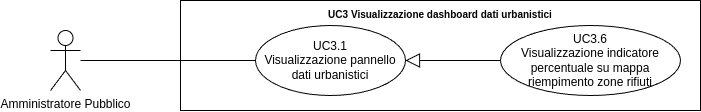

The diagram above was exported from draw.io. Its source (the exported page's mxGraphModel, read from the mxfile embedded in the PNG):
<mxGraphModel dx="21434" dy="754" grid="1" gridSize="10" guides="1" tooltips="1" connect="1" arrows="1" fold="1" page="1" pageScale="1" pageWidth="20000" pageHeight="20000" math="0" shadow="0">
  <root>
    <mxCell id="0" />
    <mxCell id="1" parent="0" />
    <mxCell id="2" value="Amministratore Pubblico" style="shape=umlActor;verticalLabelPosition=bottom;verticalAlign=top;html=1;outlineConnect=0;" vertex="1" parent="1">
      <mxGeometry x="-17290" y="950" width="30" height="60" as="geometry" />
    </mxCell>
    <mxCell id="3" value="&lt;b style=&quot;border-color: var(--border-color); font-size: 10px;&quot;&gt;UC3 Visualizzazione dashboard dati urbanistici&lt;/b&gt;" style="shape=rect;html=1;verticalAlign=top;fontStyle=1;whiteSpace=wrap;align=center;" vertex="1" parent="1">
      <mxGeometry x="-17160" y="920" width="520" height="110" as="geometry" />
    </mxCell>
    <mxCell id="4" value="" style="edgeStyle=none;html=1;endArrow=none;verticalAlign=bottom;rounded=0;" edge="1" source="2" target="6" parent="1">
      <mxGeometry width="160" relative="1" as="geometry">
        <mxPoint x="-17210" y="1025" as="sourcePoint" />
        <mxPoint x="-17085" y="980" as="targetPoint" />
      </mxGeometry>
    </mxCell>
    <mxCell id="5" value="UC3.6&lt;br&gt;Visualizzazione indicatore percentuale su mappa riempimento zone rifiuti" style="ellipse;whiteSpace=wrap;html=1;" vertex="1" parent="1">
      <mxGeometry x="-16840" y="945" width="180" height="70" as="geometry" />
    </mxCell>
    <mxCell id="6" value="UC3.1&lt;br style=&quot;border-color: var(--border-color);&quot;&gt;Visualizzazione pannello dati urbanistici" style="ellipse;whiteSpace=wrap;html=1;" vertex="1" parent="1">
      <mxGeometry x="-17085" y="945" width="150" height="70" as="geometry" />
    </mxCell>
    <mxCell id="7" value="" style="edgeStyle=none;html=1;endArrow=block;endFill=0;endSize=12;verticalAlign=bottom;rounded=0;" edge="1" source="5" target="6" parent="1">
      <mxGeometry width="160" relative="1" as="geometry">
        <mxPoint x="-17130" y="800" as="sourcePoint" />
        <mxPoint x="-16970" y="800" as="targetPoint" />
      </mxGeometry>
    </mxCell>
  </root>
</mxGraphModel>